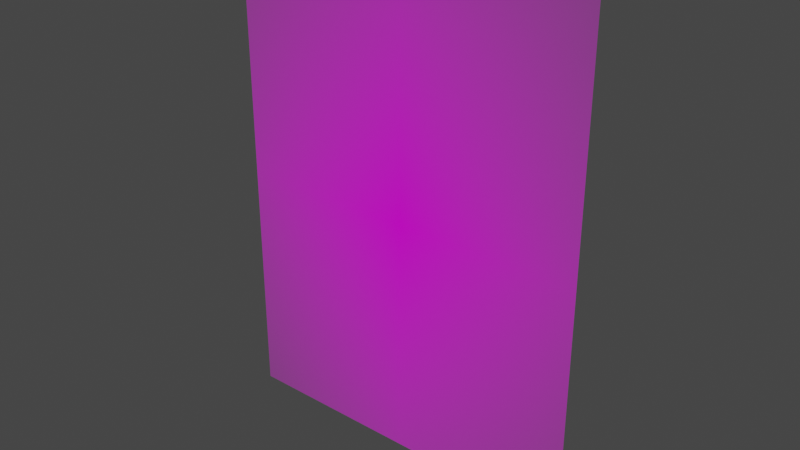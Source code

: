 # Source: 2.blend  (saved by Blender 3.1.1; exported with 4.5.12 LTS)
import bpy
from mathutils import Matrix  # noqa: F401  (used for matrix-valued properties, if any)

bpy.ops.wm.read_factory_settings(use_empty=True)
scene = bpy.context.scene
scene.name = 'Scene'

# ---- collections
col_collection = bpy.data.collections.new('Collection'); scene.collection.children.link(col_collection)

# ---- images (referenced by path relative to the original .blend; pixels are not part of the script)
import os
ASSET_DIR = os.environ.get("B2B_ASSET_DIR", "")  # directory of the original .blend (textures are referenced by path, not embedded)
HERE = os.path.dirname(os.path.abspath(__file__))  # packed textures are extracted next to this script under _unpacked/

def load_image(name, relpath, width, height, colorspace="sRGB"):
    """Load a texture the original file referenced (path relative to the .blend, or extracted next to this script)."""
    p = next((c for c in (os.path.join(HERE, relpath), os.path.join(ASSET_DIR, relpath)) if relpath and os.path.exists(c)), "")
    if p:
        img = bpy.data.images.load(p, check_existing=True)
        img.name = name
    else:  # same state as the original file: an image datablock whose file is absent (Cycles renders it pink)
        img = bpy.data.images.new(name, width, height)
        img.source = "FILE"
        img.filepath = "//" + (relpath or name)
    img.colorspace_settings.name = colorspace
    return img
img_02_png = load_image('02.png', '大花咸豐草圖/02.png', 1024, 1024, 'sRGB')

# ---- materials (node trees are filled in below, after node groups)
mat_02 = bpy.data.materials.new('02')
mat_02.surface_render_method = 'BLENDED'
mat_02.blend_method = 'BLEND'
mat_02.use_transparent_shadow = False

# ---- material node trees
mat_02.use_nodes = True; mat_02.node_tree.nodes.clear()
_N = mat_02.node_tree.nodes; _L = mat_02.node_tree.links
n0 = _N.new('ShaderNodeOutputMaterial'); n0.name = 'Material Output'; n0.location = (300, 300)
n1 = _N.new('ShaderNodeTexImage'); n1.name = '影像紋理'; n1.location = (-200, 300)
n1.image = img_02_png
n1.extension = 'CLIP'
n2 = _N.new('ShaderNodeBsdfPrincipled'); n2.name = 'Principled BSDF'; n2.location = (0, 300)
n2.distribution = 'GGX'
n2.subsurface_method = 'RANDOM_WALK_SKIN'
n2.inputs[3].default_value = 1.45
n2.inputs[27].default_value = (0.0, 0.0, 0.0, 1.0)
n2.inputs[28].default_value = 1.0
_L.new(n1.outputs[0], n2.inputs[0])
_L.new(n1.outputs[1], n2.inputs[4])
_L.new(n2.outputs[0], n0.inputs[0])
n0.is_active_output = True

# ---- world
world_world = bpy.data.worlds.new('World'); scene.world = world_world
world_world.use_nodes = True; world_world.node_tree.nodes.clear()
_N = world_world.node_tree.nodes; _L = world_world.node_tree.links
n0 = _N.new('ShaderNodeOutputWorld'); n0.name = 'World Output'; n0.location = (300, 300)
n1 = _N.new('ShaderNodeBackground'); n1.name = 'Background'; n1.location = (10, 300)
n1.inputs[0].default_value = (0.05088, 0.05088, 0.05088, 1.0)
_L.new(n1.outputs[0], n0.inputs[0])
n0.is_active_output = True
world_world.color = (0.05088, 0.05088, 0.05088)
world_world.use_sun_shadow = False
world_world.sun_shadow_jitter_overblur = 0.0

# ---- meshes
me_02 = bpy.data.meshes.new('02')
me_02.from_pydata([(-0.375, -0.5, 0.0), (0.375, -0.5, 0.0), (-0.375, 0.5, 0.0), (0.375, 0.5, 0.0)], [], [(0, 1, 3, 2)])
_uv = me_02.uv_layers.new(name='UVMap')
_uv.uv.foreach_set('vector', [0.0, 0.0, 1.0, 0.0, 1.0, 1.0, 0.0, 1.0])
me_02.materials.append(mat_02)
me_02.use_remesh_fix_poles = True
me_02.use_remesh_preserve_attributes = False
me_02.update()

# ---- objects
ob_02 = bpy.data.objects.new('02', me_02)

# ---- transforms, parenting, visibility, modifiers, constraints
ob_02.location = (0.0, 0.0, 0.1073)
ob_02.rotation_euler = (1.571, -0.0, 0.0)

# ---- collection membership
col_collection.objects.link(ob_02)

# ---- scene / render settings (as saved in the file)
scene.frame_start = 1; scene.frame_end = 250; scene.frame_set(1)
scene.render.engine = 'BLENDER_EEVEE_NEXT'
scene.cycles.sampling_pattern = 'TABULATED_SOBOL'
scene.cycles.use_light_tree = False
scene.view_settings.view_transform = 'Filmic'
bpy.context.view_layer.update()

# ---- added for rendering (the .blend has no active camera and no usable light): camera, sun
cam_auto = bpy.data.cameras.new('AutoCamera')
cam_auto.lens = 50.0
cam_auto.sensor_width = 36.0
cam_auto.clip_end = 1000.0
ob_auto_camera = bpy.data.objects.new('AutoCamera', cam_auto)
scene.collection.objects.link(ob_auto_camera)
ob_auto_camera.location = (1.15653, -1.38784, 1.0325)
ob_auto_camera.rotation_euler = (1.09748, -7.21219e-08, 0.694738)
scene.camera = ob_auto_camera
light_auto_sun = bpy.data.lights.new('AutoSun', 'SUN')
light_auto_sun.energy = 3.0
light_auto_sun.angle = 0.0523599
ob_auto_sun = bpy.data.objects.new('AutoSun', light_auto_sun)
scene.collection.objects.link(ob_auto_sun)
ob_auto_sun.rotation_euler = (0.872665, 0.174533, 0.523599)
bpy.context.view_layer.update()
